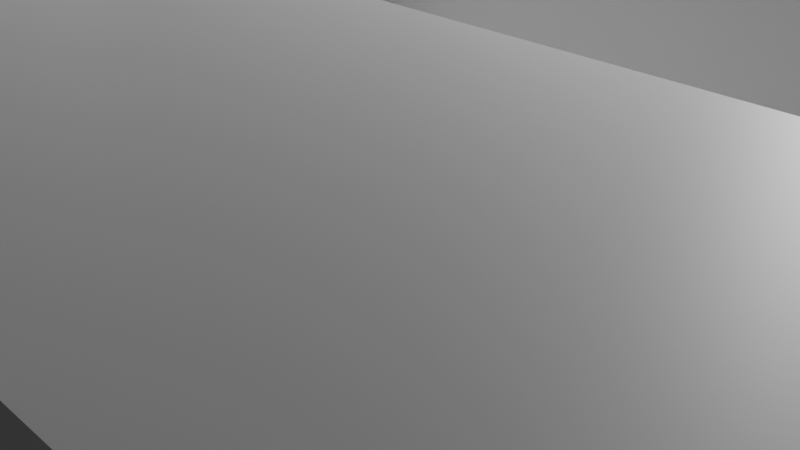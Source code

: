 # Source: BlenderProject_2.blend  (saved by Blender 4.3.34; exported with 4.5.12 LTS)
import bpy
from mathutils import Matrix  # noqa: F401  (used for matrix-valued properties, if any)

bpy.ops.wm.read_factory_settings(use_empty=True)
scene = bpy.context.scene
scene.name = 'Scene'

# ---- collections
col_collection = bpy.data.collections.new('Collection'); scene.collection.children.link(col_collection)

# ---- materials (node trees are filled in below, after node groups)
mat_material = bpy.data.materials.new('Material')
mat_material.alpha_threshold = 0.0
mat_material.roughness = 0.5
mat_material.line_color = (0.0, 0.0, 0.0, 1.0)

# ---- material node trees
mat_material.use_nodes = True; mat_material.node_tree.nodes.clear()
_N = mat_material.node_tree.nodes; _L = mat_material.node_tree.links
n0 = _N.new('ShaderNodeOutputMaterial'); n0.name = 'Material Output'; n0.location = (300, 300)
n1 = _N.new('ShaderNodeBsdfPrincipled'); n1.name = 'Principled BSDF'; n1.location = (10, 300)
n1.inputs[3].default_value = 1.45
_L.new(n1.outputs[0], n0.inputs[0])
n0.is_active_output = True

# ---- world
world_world = bpy.data.worlds.new('World'); scene.world = world_world
world_world.use_nodes = True; world_world.node_tree.nodes.clear()
_N = world_world.node_tree.nodes; _L = world_world.node_tree.links
n0 = _N.new('ShaderNodeOutputWorld'); n0.name = 'World Output'; n0.location = (300, 300)
n1 = _N.new('ShaderNodeBackground'); n1.name = 'Background'; n1.location = (10, 300)
n1.inputs[0].default_value = (0.05088, 0.05088, 0.05088, 1.0)
_L.new(n1.outputs[0], n0.inputs[0])
n0.is_active_output = True
world_world.color = (0.05088, 0.05088, 0.05088)
world_world.sun_shadow_jitter_overblur = 0.0

# ---- cameras
cam_camera = bpy.data.cameras.new('Camera')
cam_camera.clip_end = 100.0
cam_camera.ortho_scale = 7.314

# ---- lights
light_light = bpy.data.lights.new('Light', 'POINT')
light_light.energy = 1000.0
light_light.shadow_soft_size = 0.1

# ---- meshes
me_cube = bpy.data.meshes.new('Cube')
me_cube.from_pydata([(1.0, 1.0, 1.0), (1.0, 1.0, -1.0), (0.9794, -1.043, 3.617), (1.0, -1.0, -1.0), (-1.0, 1.0, 1.0), (-1.0, 1.0, -1.0), (-1.021, -1.043, 3.617), (-1.0, -1.0, -1.0), (-1.0, -1.0, -1.0), (-1.021, -1.043, 3.617), (0.9794, -1.043, 3.617), (1.0, -1.0, -1.0), (-1.0, -1.0, -1.0), (-1.021, -1.043, 3.617), (0.9794, -1.043, 3.617), (1.0, -1.0, -1.0), (-1.0, -6.174, -1.048), (-1.021, -6.217, 3.569), (0.9794, -6.217, 3.569), (1.0, -6.174, -1.048), (1.0, 1.0, 0.0), (-1.01, -1.021, 1.308), (0.9897, -1.021, 1.308), (-1.0, 1.0, 0.0), (-1.01, -1.021, 1.308), (0.9897, -1.021, 1.308), (-1.01, -1.021, 1.308), (0.9897, -1.021, 1.308), (-1.01, -6.195, 1.261), (0.9897, -6.195, 1.261), (4.006, -1.021, 1.322), (4.017, -1.0, -0.9866), (4.006, -6.195, 1.274), (4.017, -6.174, -1.034), (1.0, -3.488, -1.023), (-1.0, -3.488, -1.023), (0.9794, -3.531, 3.594), (-1.021, -3.531, 3.594), (-1.01, -3.51, 1.285), (0.9897, -3.51, 1.285), (4.017, -3.488, -1.01), (4.006, -3.51, 1.299), (1.0, 1.0, -0.5272), (0.9951, -1.01, 0.09137), (-1.0, 1.0, -0.5272), (0.9951, -1.01, 0.09137), (0.9951, -1.01, 0.09137), (0.9951, -6.184, 0.04356), (-1.005, -1.01, 0.09137), (-1.005, -1.01, 0.09137), (-1.005, -1.01, 0.09137), (-1.005, -6.184, 0.04356), (4.012, -1.01, 0.1048), (4.012, -6.184, 0.057), (4.012, -3.498, 0.08182), (-1.005, -3.498, 0.06838), (1.0, 1.0, 1.0), (0.9794, -1.043, 3.617), (1.0, 1.0, 0.0), (0.9897, -1.021, 1.308), (5.276, 0.9803, 1.013), (5.255, -1.062, 3.63), (5.276, 0.9803, 0.01316), (5.265, -1.041, 1.322), (0.9794, -6.24, 6.13), (-1.021, -6.24, 6.13), (0.9794, -3.555, 6.154), (-1.021, -3.555, 6.154), (0.9794, -6.242, 6.367), (-1.021, -6.242, 6.367), (0.9794, -3.557, 6.392), (-1.021, -3.557, 6.392), (-5.588, -1.021, 1.288), (-5.598, -1.042, 3.597), (-5.598, -3.531, 3.574), (-5.588, -3.509, 1.265), (-1.005, -9.215, 0.01555), (-1.01, -9.226, 1.233), (0.9897, -9.226, 1.233), (0.9951, -9.215, 0.01555), (10.13, -3.531, 3.635), (10.13, -6.217, 3.61), (10.14, -6.196, 1.301), (10.14, -3.51, 1.326), (0.9794, -1.043, 3.617), (-1.021, -1.043, 3.617), (1.0, 1.0, 1.0), (-1.0, 1.0, 1.0), (0.9794, 3.22, 6.944), (-1.021, 3.22, 6.944), (1.0, 5.262, 4.327), (-1.0, 5.262, 4.327)], [], [(0, 4, 87, 86), (48, 7, 8, 49), (21, 6, 4, 23), (5, 1, 3, 7), (2, 22, 59, 57), (23, 4, 0, 20), (10, 9, 13, 14), (7, 3, 11, 8), (2, 6, 9, 10), (22, 2, 10, 25), (35, 34, 19, 16), (49, 8, 12, 50), (8, 11, 15, 12), (25, 10, 14, 27), (29, 18, 17, 28), (29, 39, 83, 82), (18, 36, 66, 64), (55, 35, 16, 51), (37, 38, 28, 17), (39, 29, 32, 41), (51, 47, 79, 76), (45, 25, 27, 46), (9, 24, 26, 13), (43, 22, 25, 45), (44, 23, 20, 42), (42, 20, 22, 43), (48, 21, 23, 44), (6, 21, 24, 9), (54, 41, 32, 53), (46, 27, 30, 52), (34, 15, 31, 40), (47, 19, 33, 53), (19, 34, 40, 33), (52, 30, 41, 54), (27, 39, 41, 30), (37, 13, 73, 74), (50, 12, 35, 55), (14, 13, 37, 36), (27, 14, 36, 39), (12, 15, 34, 35), (26, 50, 55, 38), (31, 52, 54, 40), (29, 47, 53, 32), (15, 46, 52, 31), (40, 54, 53, 33), (7, 48, 44, 5), (1, 42, 43, 3), (5, 44, 42, 1), (3, 43, 45, 11), (11, 45, 46, 15), (19, 47, 51, 16), (38, 55, 51, 28), (24, 49, 50, 26), (21, 48, 49, 24), (59, 58, 62, 63), (20, 0, 56, 58), (22, 20, 58, 59), (0, 2, 57, 56), (62, 60, 61, 63), (58, 56, 60, 62), (57, 59, 63, 61), (56, 57, 61, 60), (67, 65, 69, 71), (17, 18, 64, 65), (37, 17, 65, 67), (36, 37, 67, 66), (70, 71, 69, 68), (65, 64, 68, 69), (66, 67, 71, 70), (64, 66, 70, 68), (73, 72, 75, 74), (26, 38, 75, 72), (13, 26, 72, 73), (38, 37, 74, 75), (79, 78, 77, 76), (47, 29, 78, 79), (29, 28, 77, 78), (28, 51, 76, 77), (83, 80, 81, 82), (36, 18, 81, 80), (18, 29, 82, 81), (39, 36, 80, 83), (87, 85, 89, 91), (6, 2, 84, 85), (4, 6, 85, 87), (2, 0, 86, 84), (90, 91, 89, 88), (85, 84, 88, 89), (86, 87, 91, 90), (84, 86, 90, 88)])
_uv = me_cube.uv_layers.new(name='UVMap')
_uv.uv.foreach_set('vector', [0.625, 0.5, 0.625, 0.25, 0.625, 0.25, 0.625, 0.5, 0.4341, 0.0, 0.375, 0.0, 0.375, 0.0, 0.4338, 4.095e-06, 0.5, 0.0, 0.625, 0.0, 0.625, 0.25, 0.5, 0.25, 0.125, 0.5, 0.375, 0.5, 0.375, 0.75, 0.125, 0.75, 0.625, 0.75, 0.5, 0.75, 0.5, 0.75, 0.625, 0.75, 0.5, 0.25, 0.625, 0.25, 0.625, 0.5, 0.5, 0.5, 0.625, 0.75, 0.875, 0.75, 0.875, 0.75, 0.625, 0.75, 0.125, 0.75, 0.375, 0.75, 0.375, 0.75, 0.125, 0.75, 0.625, 0.75, 0.875, 0.75, 0.875, 0.75, 0.625, 0.75, 0.5, 0.75, 0.625, 0.75, 0.625, 0.75, 0.5, 0.75, 0.125, 0.75, 0.375, 0.75, 0.375, 0.75, 0.125, 0.75, 0.4338, 4.095e-06, 0.375, 0.0, 0.375, 0.0, 0.4341, 0.0, 0.125, 0.75, 0.375, 0.75, 0.375, 0.75, 0.125, 0.75, 0.5, 0.75, 0.625, 0.75, 0.625, 0.75, 0.5, 0.75, 0.5, 0.75, 0.625, 0.75, 0.625, 1.0, 0.5, 1.0, 0.5, 0.75, 0.5, 0.75, 0.5, 0.75, 0.5, 0.75, 0.625, 0.75, 0.625, 0.75, 0.625, 0.75, 0.625, 0.75, 0.4341, 0.0, 0.375, 0.0, 0.375, 0.0, 0.4341, 0.0, 0.625, 0.0, 0.5, 0.0, 0.5, 0.0, 0.625, 0.0, 0.5, 0.75, 0.5, 0.75, 0.5, 0.75, 0.5, 0.75, 0.4341, 1.0, 0.4341, 0.75, 0.4341, 0.75, 0.4341, 1.0, 0.4338, 0.75, 0.5, 0.75, 0.5, 0.75, 0.4341, 0.75, 0.625, 0.0, 0.5, 0.0, 0.5, 0.0, 0.625, 0.0, 0.4341, 0.75, 0.5, 0.75, 0.5, 0.75, 0.4338, 0.75, 0.4341, 0.25, 0.5, 0.25, 0.5, 0.5, 0.4341, 0.5, 0.4341, 0.5, 0.5, 0.5, 0.5, 0.75, 0.4341, 0.75, 0.4341, 0.0, 0.5, 0.0, 0.5, 0.25, 0.4341, 0.25, 0.625, 0.0, 0.5, 0.0, 0.5, 0.0, 0.625, 0.0, 0.4341, 0.75, 0.5, 0.75, 0.5, 0.75, 0.4341, 0.75, 0.4341, 0.75, 0.5, 0.75, 0.5, 0.75, 0.4341, 0.75, 0.375, 0.75, 0.375, 0.75, 0.375, 0.75, 0.375, 0.75, 0.4341, 0.75, 0.375, 0.75, 0.375, 0.75, 0.4341, 0.75, 0.375, 0.75, 0.375, 0.75, 0.375, 0.75, 0.375, 0.75, 0.4341, 0.75, 0.5, 0.75, 0.5, 0.75, 0.4341, 0.75, 0.5, 0.75, 0.5, 0.75, 0.5, 0.75, 0.5, 0.75, 0.875, 0.75, 0.875, 0.75, 0.875, 0.75, 0.875, 0.75, 0.4341, 0.0, 0.375, 0.0, 0.375, 0.0, 0.4341, 0.0, 0.625, 0.75, 0.875, 0.75, 0.875, 0.75, 0.625, 0.75, 0.5, 0.75, 0.625, 0.75, 0.625, 0.75, 0.5, 0.75, 0.125, 0.75, 0.375, 0.75, 0.375, 0.75, 0.125, 0.75, 0.5, 0.0, 0.4341, 0.0, 0.4341, 0.0, 0.5, 0.0, 0.375, 0.75, 0.4341, 0.75, 0.4341, 0.75, 0.375, 0.75, 0.5, 0.75, 0.4341, 0.75, 0.4341, 0.75, 0.5, 0.75, 0.375, 0.75, 0.4341, 0.75, 0.4341, 0.75, 0.375, 0.75, 0.375, 0.75, 0.4341, 0.75, 0.4341, 0.75, 0.375, 0.75, 0.375, 0.0, 0.4341, 0.0, 0.4341, 0.25, 0.375, 0.25, 0.375, 0.5, 0.4341, 0.5, 0.4341, 0.75, 0.375, 0.75, 0.375, 0.25, 0.4341, 0.25, 0.4341, 0.5, 0.375, 0.5, 0.375, 0.75, 0.4341, 0.75, 0.4338, 0.75, 0.375, 0.75, 0.375, 0.75, 0.4338, 0.75, 0.4341, 0.75, 0.375, 0.75, 0.375, 0.75, 0.4341, 0.75, 0.4341, 1.0, 0.375, 1.0, 0.5, 0.0, 0.4341, 0.0, 0.4341, 0.0, 0.5, 0.0, 0.5, 0.0, 0.4338, 4.095e-06, 0.4341, 0.0, 0.5, 0.0, 0.5, 0.0, 0.4341, 0.0, 0.4338, 4.095e-06, 0.5, 0.0, 0.5, 0.75, 0.5, 0.5, 0.5, 0.5, 0.5, 0.75, 0.5, 0.5, 0.625, 0.5, 0.625, 0.5, 0.5, 0.5, 0.5, 0.75, 0.5, 0.5, 0.5, 0.5, 0.5, 0.75, 0.625, 0.5, 0.625, 0.75, 0.625, 0.75, 0.625, 0.5, 0.5, 0.5, 0.625, 0.5, 0.625, 0.75, 0.5, 0.75, 0.5, 0.5, 0.625, 0.5, 0.625, 0.5, 0.5, 0.5, 0.625, 0.75, 0.5, 0.75, 0.5, 0.75, 0.625, 0.75, 0.625, 0.5, 0.625, 0.75, 0.625, 0.75, 0.625, 0.5, 0.625, 0.0, 0.625, 0.0, 0.625, 0.0, 0.625, 0.0, 0.625, 1.0, 0.625, 0.75, 0.625, 0.75, 0.625, 1.0, 0.625, 0.0, 0.625, 0.0, 0.625, 0.0, 0.625, 0.0, 0.625, 0.75, 0.875, 0.75, 0.875, 0.75, 0.625, 0.75, 0.625, 0.75, 0.875, 0.75, 0.875, 0.75, 0.625, 0.75, 0.625, 1.0, 0.625, 0.75, 0.625, 0.75, 0.625, 1.0, 0.625, 0.75, 0.875, 0.75, 0.875, 0.75, 0.625, 0.75, 0.625, 0.75, 0.625, 0.75, 0.625, 0.75, 0.625, 0.75, 0.625, 0.0, 0.5, 0.0, 0.5, 0.0, 0.625, 0.0, 0.5, 0.0, 0.5, 0.0, 0.5, 0.0, 0.5, 0.0, 0.625, 0.0, 0.5, 0.0, 0.5, 0.0, 0.625, 0.0, 0.5, 0.0, 0.625, 0.0, 0.625, 0.0, 0.5, 0.0, 0.4341, 0.75, 0.5, 0.75, 0.5, 1.0, 0.4341, 1.0, 0.4341, 0.75, 0.5, 0.75, 0.5, 0.75, 0.4341, 0.75, 0.5, 0.75, 0.5, 1.0, 0.5, 1.0, 0.5, 0.75, 0.5, 0.0, 0.4341, 0.0, 0.4341, 0.0, 0.5, 0.0, 0.5, 0.75, 0.625, 0.75, 0.625, 0.75, 0.5, 0.75, 0.625, 0.75, 0.625, 0.75, 0.625, 0.75, 0.625, 0.75, 0.625, 0.75, 0.5, 0.75, 0.5, 0.75, 0.625, 0.75, 0.5, 0.75, 0.625, 0.75, 0.625, 0.75, 0.5, 0.75, 0.625, 0.25, 0.625, 0.0, 0.625, 0.0, 0.625, 0.25, 0.875, 0.75, 0.625, 0.75, 0.625, 0.75, 0.875, 0.75, 0.625, 0.25, 0.625, 0.0, 0.625, 0.0, 0.625, 0.25, 0.625, 0.75, 0.625, 0.5, 0.625, 0.5, 0.625, 0.75, 0.625, 0.5, 0.875, 0.5, 0.875, 0.75, 0.625, 0.75, 0.875, 0.75, 0.625, 0.75, 0.625, 0.75, 0.875, 0.75, 0.625, 0.5, 0.625, 0.25, 0.625, 0.25, 0.625, 0.5, 0.625, 0.75, 0.625, 0.5, 0.625, 0.5, 0.625, 0.75])
me_cube.materials.append(mat_material)
me_cube.use_mirror_vertex_groups = False
me_cube.update()

# ---- objects
ob_cube = bpy.data.objects.new('Cube', me_cube)
ob_light = bpy.data.objects.new('Light', light_light)
ob_camera = bpy.data.objects.new('Camera', cam_camera)

# ---- transforms, parenting, visibility, modifiers, constraints
ob_cube.location = (0.0, 0.0, 0.0)
ob_cube.lock_rotations_4d = False
ob_cube.empty_display_type = 'ARROWS'
ob_cube.lineart.crease_threshold = 0.0
ob_light.location = (4.076, 1.005, 5.904)
ob_light.rotation_euler = (0.6503, 0.05522, 1.866)
ob_light.lock_rotations_4d = False
ob_light.empty_display_type = 'ARROWS'
ob_light.color = (0.0, 0.0, 0.0, 0.0)
ob_light.lineart.crease_threshold = 0.0
ob_camera.location = (7.359, -6.926, 4.958)
ob_camera.rotation_euler = (1.109, 0.0, 0.8149)
ob_camera.lock_rotations_4d = False
ob_camera.empty_display_type = 'ARROWS'
ob_camera.color = (0.0, 0.0, 0.0, 0.0)
ob_camera.display_type = 'WIRE'
ob_camera.lineart.crease_threshold = 0.0

# ---- collection membership
col_collection.objects.link(ob_cube)
col_collection.objects.link(ob_light)
col_collection.objects.link(ob_camera)

# ---- scene / render settings (as saved in the file)
scene.camera = ob_camera
scene.frame_start = 1; scene.frame_end = 250; scene.frame_set(0)
scene.render.engine = 'BLENDER_EEVEE_NEXT'
bpy.context.view_layer.update()
